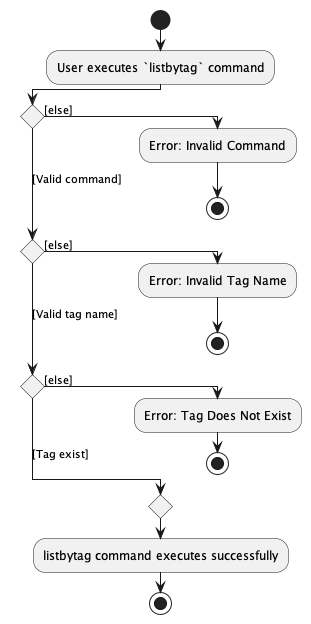

The diagram above was rendered by PlantUML. Its source (embedded in the PNG):
@startuml
!pragma useVerticalIf on

start
:User executes `listbytag` command;
if () then ([else])
    :Error: Invalid Command;
    stop;
([Valid command]) elseif () then ([else])
    :Error: Invalid Tag Name;
    stop;
([Valid tag name]) elseif () then ([else])
    :Error: Tag Does Not Exist;
    stop;
else ([Tag exist])
endif
    :listbytag command executes successfully;
stop

@enduml